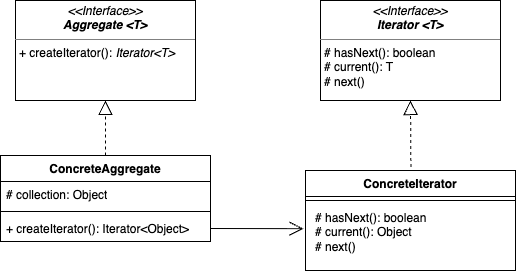

The diagram above was exported from draw.io. Its source (the exported page's mxGraphModel, read from the mxfile embedded in the PNG):
<mxGraphModel dx="751" dy="385" grid="1" gridSize="10" guides="1" tooltips="1" connect="1" arrows="1" fold="1" page="1" pageScale="1" pageWidth="850" pageHeight="1100" math="0" shadow="0">
  <root>
    <mxCell id="0" />
    <mxCell id="1" parent="0" />
    <mxCell id="mPHvscOZ0agOsKNsB8U_-7" value="&lt;p style=&quot;margin:0px;margin-top:4px;text-align:center;&quot;&gt;&lt;i&gt;&amp;lt;&amp;lt;Interface&amp;gt;&amp;gt;&lt;/i&gt;&lt;br&gt;&lt;b&gt;&lt;i&gt;Aggregate &amp;lt;T&amp;gt;&lt;/i&gt;&lt;/b&gt;&lt;/p&gt;&lt;hr size=&quot;1&quot; style=&quot;border-style:solid;&quot;&gt;&lt;p style=&quot;margin:0px;margin-left:4px;&quot;&gt;+ createIterator(): &lt;i&gt;Iterator&amp;lt;T&amp;gt;&lt;/i&gt;&lt;br&gt;&lt;/p&gt;" style="verticalAlign=top;align=left;overflow=fill;html=1;whiteSpace=wrap;" vertex="1" parent="1">
      <mxGeometry x="120" y="90" width="180" height="100" as="geometry" />
    </mxCell>
    <mxCell id="mPHvscOZ0agOsKNsB8U_-8" value="&lt;p style=&quot;margin:0px;margin-top:4px;text-align:center;&quot;&gt;&lt;i&gt;&amp;lt;&amp;lt;Interface&amp;gt;&amp;gt;&lt;/i&gt;&lt;br&gt;&lt;b&gt;&lt;i&gt;Iterator &amp;lt;T&amp;gt;&lt;/i&gt;&lt;/b&gt;&lt;/p&gt;&lt;hr size=&quot;1&quot; style=&quot;border-style:solid;&quot;&gt;&lt;p style=&quot;margin:0px;margin-left:4px;&quot;&gt;# hasNext(): boolean&lt;/p&gt;&lt;p style=&quot;margin:0px;margin-left:4px;&quot;&gt;# current(): T&lt;/p&gt;&lt;p style=&quot;margin:0px;margin-left:4px;&quot;&gt;# next()&lt;/p&gt;" style="verticalAlign=top;align=left;overflow=fill;html=1;whiteSpace=wrap;" vertex="1" parent="1">
      <mxGeometry x="425" y="90" width="180" height="100" as="geometry" />
    </mxCell>
    <mxCell id="mPHvscOZ0agOsKNsB8U_-9" value="ConcreteAggregate" style="swimlane;fontStyle=1;align=center;verticalAlign=top;childLayout=stackLayout;horizontal=1;startSize=26;horizontalStack=0;resizeParent=1;resizeParentMax=0;resizeLast=0;collapsible=1;marginBottom=0;whiteSpace=wrap;html=1;" vertex="1" parent="1">
      <mxGeometry x="105" y="245" width="210" height="86" as="geometry" />
    </mxCell>
    <mxCell id="mPHvscOZ0agOsKNsB8U_-10" value="# collection: Object" style="text;strokeColor=none;fillColor=none;align=left;verticalAlign=top;spacingLeft=4;spacingRight=4;overflow=hidden;rotatable=0;points=[[0,0.5],[1,0.5]];portConstraint=eastwest;whiteSpace=wrap;html=1;" vertex="1" parent="mPHvscOZ0agOsKNsB8U_-9">
      <mxGeometry y="26" width="210" height="26" as="geometry" />
    </mxCell>
    <mxCell id="mPHvscOZ0agOsKNsB8U_-11" value="" style="line;strokeWidth=1;fillColor=none;align=left;verticalAlign=middle;spacingTop=-1;spacingLeft=3;spacingRight=3;rotatable=0;labelPosition=right;points=[];portConstraint=eastwest;strokeColor=inherit;" vertex="1" parent="mPHvscOZ0agOsKNsB8U_-9">
      <mxGeometry y="52" width="210" height="8" as="geometry" />
    </mxCell>
    <mxCell id="mPHvscOZ0agOsKNsB8U_-12" value="+ createIterator():&amp;nbsp;Iterator&amp;lt;Object&amp;gt;" style="text;strokeColor=none;fillColor=none;align=left;verticalAlign=top;spacingLeft=4;spacingRight=4;overflow=hidden;rotatable=0;points=[[0,0.5],[1,0.5]];portConstraint=eastwest;whiteSpace=wrap;html=1;" vertex="1" parent="mPHvscOZ0agOsKNsB8U_-9">
      <mxGeometry y="60" width="210" height="26" as="geometry" />
    </mxCell>
    <mxCell id="mPHvscOZ0agOsKNsB8U_-13" value="ConcreteIterator" style="swimlane;fontStyle=1;align=center;verticalAlign=top;childLayout=stackLayout;horizontal=1;startSize=26;horizontalStack=0;resizeParent=1;resizeParentMax=0;resizeLast=0;collapsible=1;marginBottom=0;whiteSpace=wrap;html=1;" vertex="1" parent="1">
      <mxGeometry x="410" y="260" width="210" height="100" as="geometry">
        <mxRectangle x="380" y="210" width="130" height="30" as="alternateBounds" />
      </mxGeometry>
    </mxCell>
    <mxCell id="mPHvscOZ0agOsKNsB8U_-15" value="" style="line;strokeWidth=1;fillColor=none;align=left;verticalAlign=middle;spacingTop=-1;spacingLeft=3;spacingRight=3;rotatable=0;labelPosition=right;points=[];portConstraint=eastwest;strokeColor=inherit;" vertex="1" parent="mPHvscOZ0agOsKNsB8U_-13">
      <mxGeometry y="26" width="210" height="8" as="geometry" />
    </mxCell>
    <mxCell id="mPHvscOZ0agOsKNsB8U_-16" value="&lt;p style=&quot;margin: 0px 0px 0px 4px;&quot;&gt;# hasNext(): boolean&lt;/p&gt;&lt;p style=&quot;margin: 0px 0px 0px 4px;&quot;&gt;# current(): Object&lt;/p&gt;&lt;p style=&quot;margin: 0px 0px 0px 4px;&quot;&gt;# next()&lt;/p&gt;" style="text;strokeColor=none;fillColor=none;align=left;verticalAlign=top;spacingLeft=4;spacingRight=4;overflow=hidden;rotatable=0;points=[[0,0.5],[1,0.5]];portConstraint=eastwest;whiteSpace=wrap;html=1;" vertex="1" parent="mPHvscOZ0agOsKNsB8U_-13">
      <mxGeometry y="34" width="210" height="66" as="geometry" />
    </mxCell>
    <mxCell id="mPHvscOZ0agOsKNsB8U_-17" value="" style="endArrow=block;dashed=1;endFill=0;endSize=12;html=1;rounded=0;entryX=0.5;entryY=1;entryDx=0;entryDy=0;exitX=0.5;exitY=0;exitDx=0;exitDy=0;" edge="1" parent="1" source="mPHvscOZ0agOsKNsB8U_-9" target="mPHvscOZ0agOsKNsB8U_-7">
      <mxGeometry width="160" relative="1" as="geometry">
        <mxPoint x="290" y="240" as="sourcePoint" />
        <mxPoint x="450" y="240" as="targetPoint" />
      </mxGeometry>
    </mxCell>
    <mxCell id="mPHvscOZ0agOsKNsB8U_-18" value="" style="endArrow=block;dashed=1;endFill=0;endSize=12;html=1;rounded=0;entryX=0.5;entryY=1;entryDx=0;entryDy=0;exitX=0.502;exitY=-0.034;exitDx=0;exitDy=0;exitPerimeter=0;" edge="1" parent="1" source="mPHvscOZ0agOsKNsB8U_-13" target="mPHvscOZ0agOsKNsB8U_-8">
      <mxGeometry width="160" relative="1" as="geometry">
        <mxPoint x="514.74" y="277" as="sourcePoint" />
        <mxPoint x="514.74" y="200" as="targetPoint" />
      </mxGeometry>
    </mxCell>
    <mxCell id="mPHvscOZ0agOsKNsB8U_-19" value="" style="endArrow=open;endFill=1;endSize=12;html=1;rounded=0;entryX=-0.01;entryY=0.366;entryDx=0;entryDy=0;entryPerimeter=0;exitX=1;exitY=0.5;exitDx=0;exitDy=0;" edge="1" parent="1" source="mPHvscOZ0agOsKNsB8U_-12" target="mPHvscOZ0agOsKNsB8U_-16">
      <mxGeometry width="160" relative="1" as="geometry">
        <mxPoint x="330" y="320" as="sourcePoint" />
        <mxPoint x="450" y="240" as="targetPoint" />
      </mxGeometry>
    </mxCell>
  </root>
</mxGraphModel>